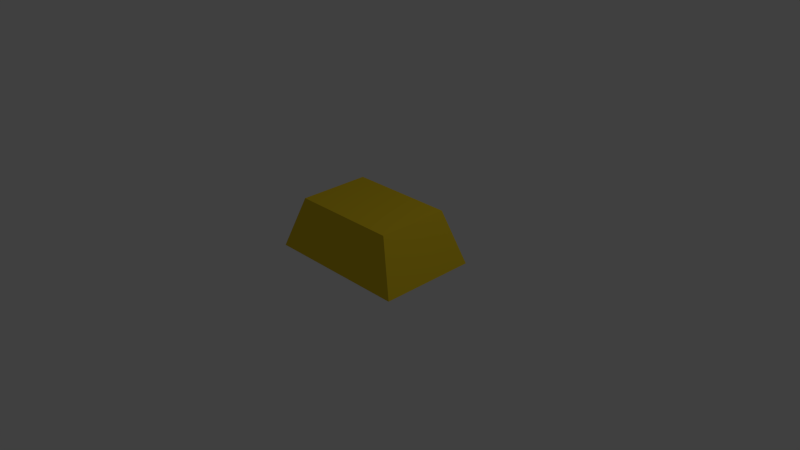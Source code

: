 # Source: GoldBar.blend  (saved by Blender 2.75.0; exported with 4.5.12 LTS)
import bpy
from mathutils import Matrix  # noqa: F401  (used for matrix-valued properties, if any)

bpy.ops.wm.read_factory_settings(use_empty=True)
scene = bpy.context.scene
scene.name = 'Scene'

# ---- collections
col_collection_1 = bpy.data.collections.new('Collection 1'); scene.collection.children.link(col_collection_1)

# ---- materials (node trees are filled in below, after node groups)
mat_material = bpy.data.materials.new('Material')
mat_material.alpha_threshold = 0.0
mat_material.use_transparent_shadow = False
mat_material.diffuse_color = (0.8, 0.5753, 0.0199, 1.0)
mat_material.specular_color = (0.926, 1.0, 0.3402)
mat_material.roughness = 0.5
mat_material.specular_intensity = 1.0
mat_material.line_color = (0.0, 0.0, 0.0, 1.0)

# ---- material node trees

# ---- world
world_world = bpy.data.worlds.new('World'); scene.world = world_world
world_world.color = (0.05088, 0.05088, 0.05088)
world_world.use_sun_shadow = False
world_world.sun_shadow_jitter_overblur = 0.0
world_world.cycles.sampling_method = 'MANUAL'
world_world.cycles.sample_map_resolution = 256

# ---- cameras
cam_camera = bpy.data.cameras.new('Camera')
cam_camera.clip_end = 100.0
cam_camera.lens = 35.0
cam_camera.sensor_width = 32.0
cam_camera.sensor_height = 18.0
cam_camera.ortho_scale = 7.314
cam_camera.dof.focus_distance = 0.0
cam_camera.dof.aperture_fstop = 128.0

# ---- lights
light_lamp = bpy.data.lights.new('Lamp', 'POINT')
light_lamp.transmission_factor = 0.0
light_lamp.cutoff_distance = 30.0
light_lamp.energy = 100.0
light_lamp.shadow_buffer_clip_start = 1.001
light_lamp.shadow_soft_size = 0.1
light_lamp.shadow_maximum_resolution = 0.006
light_lamp.use_absolute_resolution = True
light_lamp.cycles.use_multiple_importance_sampling = False

# ---- meshes
me_cube = bpy.data.meshes.new('Cube')
me_cube.from_pydata([(1.0, 1.0, -2.093), (1.0, -1.0, -2.093), (-1.0, -1.0, -2.093), (-1.0, 1.0, -2.093), (0.7377, 0.7377, -0.6834), (0.7377, -0.7377, -0.6834), (-0.7377, -0.7377, -0.6834), (-0.7377, 0.7377, -0.6834)], [], [(0, 1, 2, 3), (4, 7, 6, 5), (0, 4, 5, 1), (1, 5, 6, 2), (2, 6, 7, 3), (4, 0, 3, 7)])
me_cube.materials.append(mat_material)
me_cube.use_remesh_preserve_volume = False
me_cube.use_remesh_preserve_attributes = False
me_cube.use_mirror_vertex_groups = False
me_cube.update()

# ---- objects
ob_cube = bpy.data.objects.new('Cube', me_cube)
ob_lamp = bpy.data.objects.new('Lamp', light_lamp)
ob_camera = bpy.data.objects.new('Camera', cam_camera)

# ---- transforms, parenting, visibility, modifiers, constraints
ob_cube.location = (0.0, 0.0, 1.049)
ob_cube.scale = (1.0, 0.66, 0.5)
ob_cube.lock_rotations_4d = False
ob_cube.empty_display_type = 'ARROWS'
ob_cube.lineart.crease_threshold = 0.0
ob_lamp.location = (4.076, 1.005, 5.904)
ob_lamp.rotation_euler = (0.6503, 0.05522, 1.866)
ob_lamp.lock_rotations_4d = False
ob_lamp.empty_display_type = 'ARROWS'
ob_lamp.color = (0.0, 0.0, 0.0, 0.0)
ob_lamp.lineart.crease_threshold = 0.0
ob_camera.location = (7.481, -6.508, 5.344)
ob_camera.rotation_euler = (1.109, 0.01082, 0.8149)
ob_camera.lock_rotations_4d = False
ob_camera.empty_display_type = 'ARROWS'
ob_camera.color = (0.0, 0.0, 0.0, 0.0)
ob_camera.display_type = 'WIRE'
ob_camera.lineart.crease_threshold = 0.0

# ---- collection membership
col_collection_1.objects.link(ob_cube)
col_collection_1.objects.link(ob_lamp)
col_collection_1.objects.link(ob_camera)

# ---- scene / render settings (as saved in the file)
scene.camera = ob_camera
scene.frame_start = 1; scene.frame_end = 250; scene.frame_set(1)
scene.render.engine = 'BLENDER_EEVEE_NEXT'
scene.render.resolution_percentage = 50
scene.render.dither_intensity = 0.0
scene.cycles.use_denoising = False
scene.cycles.samples = 10
scene.cycles.sampling_pattern = 'TABULATED_SOBOL'
scene.cycles.light_sampling_threshold = 0.0
scene.cycles.use_adaptive_sampling = False
scene.cycles.use_light_tree = False
scene.cycles.blur_glossy = 0.0
scene.cycles.pixel_filter_type = 'GAUSSIAN'
scene.cycles.sample_clamp_indirect = 0.0
scene.view_settings.view_transform = 'Standard'
bpy.context.view_layer.update()
